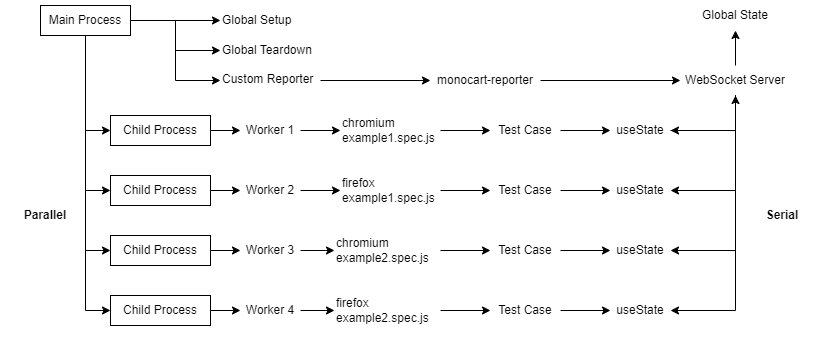

The diagram above was exported from draw.io. Its source (the exported page's mxGraphModel, read from the mxfile embedded in the PNG):
<mxGraphModel dx="1001" dy="1114" grid="1" gridSize="10" guides="1" tooltips="1" connect="1" arrows="1" fold="1" page="1" pageScale="1" pageWidth="827" pageHeight="1169" math="0" shadow="0">
  <root>
    <mxCell id="0" />
    <mxCell id="1" parent="0" />
    <mxCell id="bnfbRM0hC0oGUKPM5sAt-7" style="edgeStyle=orthogonalEdgeStyle;rounded=0;orthogonalLoop=1;jettySize=auto;html=1;exitX=0.5;exitY=1;exitDx=0;exitDy=0;entryX=0;entryY=0.5;entryDx=0;entryDy=0;" parent="1" source="bnfbRM0hC0oGUKPM5sAt-1" target="bnfbRM0hC0oGUKPM5sAt-2" edge="1">
      <mxGeometry relative="1" as="geometry" />
    </mxCell>
    <mxCell id="bnfbRM0hC0oGUKPM5sAt-8" style="edgeStyle=orthogonalEdgeStyle;rounded=0;orthogonalLoop=1;jettySize=auto;html=1;exitX=0.5;exitY=1;exitDx=0;exitDy=0;entryX=0;entryY=0.5;entryDx=0;entryDy=0;" parent="1" source="bnfbRM0hC0oGUKPM5sAt-1" target="bnfbRM0hC0oGUKPM5sAt-3" edge="1">
      <mxGeometry relative="1" as="geometry" />
    </mxCell>
    <mxCell id="bnfbRM0hC0oGUKPM5sAt-10" style="edgeStyle=orthogonalEdgeStyle;rounded=0;orthogonalLoop=1;jettySize=auto;html=1;exitX=0.5;exitY=1;exitDx=0;exitDy=0;entryX=0;entryY=0.5;entryDx=0;entryDy=0;" parent="1" source="bnfbRM0hC0oGUKPM5sAt-1" target="bnfbRM0hC0oGUKPM5sAt-4" edge="1">
      <mxGeometry relative="1" as="geometry" />
    </mxCell>
    <mxCell id="bnfbRM0hC0oGUKPM5sAt-12" style="edgeStyle=orthogonalEdgeStyle;rounded=0;orthogonalLoop=1;jettySize=auto;html=1;exitX=0.5;exitY=1;exitDx=0;exitDy=0;entryX=0;entryY=0.5;entryDx=0;entryDy=0;" parent="1" source="bnfbRM0hC0oGUKPM5sAt-1" target="bnfbRM0hC0oGUKPM5sAt-5" edge="1">
      <mxGeometry relative="1" as="geometry" />
    </mxCell>
    <mxCell id="bnfbRM0hC0oGUKPM5sAt-31" style="edgeStyle=orthogonalEdgeStyle;rounded=0;orthogonalLoop=1;jettySize=auto;html=1;exitX=1;exitY=0.5;exitDx=0;exitDy=0;entryX=0;entryY=0.5;entryDx=0;entryDy=0;" parent="1" source="bnfbRM0hC0oGUKPM5sAt-1" target="bnfbRM0hC0oGUKPM5sAt-30" edge="1">
      <mxGeometry relative="1" as="geometry" />
    </mxCell>
    <mxCell id="bnfbRM0hC0oGUKPM5sAt-32" style="edgeStyle=orthogonalEdgeStyle;rounded=0;orthogonalLoop=1;jettySize=auto;html=1;exitX=1;exitY=0.5;exitDx=0;exitDy=0;entryX=0;entryY=0.5;entryDx=0;entryDy=0;" parent="1" source="bnfbRM0hC0oGUKPM5sAt-1" target="bnfbRM0hC0oGUKPM5sAt-28" edge="1">
      <mxGeometry relative="1" as="geometry" />
    </mxCell>
    <mxCell id="bnfbRM0hC0oGUKPM5sAt-33" style="edgeStyle=orthogonalEdgeStyle;rounded=0;orthogonalLoop=1;jettySize=auto;html=1;exitX=1;exitY=0.5;exitDx=0;exitDy=0;entryX=0;entryY=0.5;entryDx=0;entryDy=0;" parent="1" source="bnfbRM0hC0oGUKPM5sAt-1" target="bnfbRM0hC0oGUKPM5sAt-29" edge="1">
      <mxGeometry relative="1" as="geometry" />
    </mxCell>
    <mxCell id="bnfbRM0hC0oGUKPM5sAt-1" value="Main Process" style="rounded=0;whiteSpace=wrap;html=1;" parent="1" vertex="1">
      <mxGeometry x="40" y="29" width="90" height="30" as="geometry" />
    </mxCell>
    <mxCell id="bnfbRM0hC0oGUKPM5sAt-14" style="edgeStyle=orthogonalEdgeStyle;rounded=0;orthogonalLoop=1;jettySize=auto;html=1;exitX=1;exitY=0.5;exitDx=0;exitDy=0;entryX=0;entryY=0.5;entryDx=0;entryDy=0;" parent="1" source="bnfbRM0hC0oGUKPM5sAt-2" target="bnfbRM0hC0oGUKPM5sAt-13" edge="1">
      <mxGeometry relative="1" as="geometry" />
    </mxCell>
    <mxCell id="bnfbRM0hC0oGUKPM5sAt-2" value="Child Process" style="rounded=0;whiteSpace=wrap;html=1;" parent="1" vertex="1">
      <mxGeometry x="110" y="139" width="100" height="30" as="geometry" />
    </mxCell>
    <mxCell id="bnfbRM0hC0oGUKPM5sAt-19" style="edgeStyle=orthogonalEdgeStyle;rounded=0;orthogonalLoop=1;jettySize=auto;html=1;exitX=1;exitY=0.5;exitDx=0;exitDy=0;entryX=0;entryY=0.5;entryDx=0;entryDy=0;" parent="1" source="bnfbRM0hC0oGUKPM5sAt-3" target="bnfbRM0hC0oGUKPM5sAt-15" edge="1">
      <mxGeometry relative="1" as="geometry" />
    </mxCell>
    <mxCell id="bnfbRM0hC0oGUKPM5sAt-3" value="Child Process" style="rounded=0;whiteSpace=wrap;html=1;" parent="1" vertex="1">
      <mxGeometry x="110" y="199" width="100" height="30" as="geometry" />
    </mxCell>
    <mxCell id="bnfbRM0hC0oGUKPM5sAt-20" style="edgeStyle=orthogonalEdgeStyle;rounded=0;orthogonalLoop=1;jettySize=auto;html=1;exitX=1;exitY=0.5;exitDx=0;exitDy=0;entryX=0;entryY=0.5;entryDx=0;entryDy=0;" parent="1" source="bnfbRM0hC0oGUKPM5sAt-4" target="bnfbRM0hC0oGUKPM5sAt-16" edge="1">
      <mxGeometry relative="1" as="geometry" />
    </mxCell>
    <mxCell id="bnfbRM0hC0oGUKPM5sAt-4" value="Child Process" style="rounded=0;whiteSpace=wrap;html=1;" parent="1" vertex="1">
      <mxGeometry x="110" y="259" width="100" height="30" as="geometry" />
    </mxCell>
    <mxCell id="bnfbRM0hC0oGUKPM5sAt-24" style="edgeStyle=orthogonalEdgeStyle;rounded=0;orthogonalLoop=1;jettySize=auto;html=1;exitX=1;exitY=0.5;exitDx=0;exitDy=0;entryX=0;entryY=0.5;entryDx=0;entryDy=0;" parent="1" source="bnfbRM0hC0oGUKPM5sAt-5" target="bnfbRM0hC0oGUKPM5sAt-23" edge="1">
      <mxGeometry relative="1" as="geometry" />
    </mxCell>
    <mxCell id="bnfbRM0hC0oGUKPM5sAt-5" value="Child Process" style="rounded=0;whiteSpace=wrap;html=1;" parent="1" vertex="1">
      <mxGeometry x="110" y="319" width="100" height="30" as="geometry" />
    </mxCell>
    <mxCell id="bnfbRM0hC0oGUKPM5sAt-43" style="edgeStyle=orthogonalEdgeStyle;rounded=0;orthogonalLoop=1;jettySize=auto;html=1;exitX=1;exitY=0.5;exitDx=0;exitDy=0;entryX=0;entryY=0.5;entryDx=0;entryDy=0;" parent="1" source="bnfbRM0hC0oGUKPM5sAt-13" target="bnfbRM0hC0oGUKPM5sAt-39" edge="1">
      <mxGeometry relative="1" as="geometry" />
    </mxCell>
    <mxCell id="bnfbRM0hC0oGUKPM5sAt-13" value="Worker 1" style="text;html=1;strokeColor=none;fillColor=none;align=center;verticalAlign=middle;whiteSpace=wrap;rounded=0;" parent="1" vertex="1">
      <mxGeometry x="240" y="139" width="60" height="30" as="geometry" />
    </mxCell>
    <mxCell id="bnfbRM0hC0oGUKPM5sAt-44" style="edgeStyle=orthogonalEdgeStyle;rounded=0;orthogonalLoop=1;jettySize=auto;html=1;exitX=1;exitY=0.5;exitDx=0;exitDy=0;entryX=0;entryY=0.5;entryDx=0;entryDy=0;" parent="1" source="bnfbRM0hC0oGUKPM5sAt-15" target="bnfbRM0hC0oGUKPM5sAt-40" edge="1">
      <mxGeometry relative="1" as="geometry" />
    </mxCell>
    <mxCell id="bnfbRM0hC0oGUKPM5sAt-15" value="Worker 2" style="text;html=1;strokeColor=none;fillColor=none;align=center;verticalAlign=middle;whiteSpace=wrap;rounded=0;" parent="1" vertex="1">
      <mxGeometry x="240" y="199" width="60" height="30" as="geometry" />
    </mxCell>
    <mxCell id="bnfbRM0hC0oGUKPM5sAt-45" style="edgeStyle=orthogonalEdgeStyle;rounded=0;orthogonalLoop=1;jettySize=auto;html=1;exitX=1;exitY=0.5;exitDx=0;exitDy=0;entryX=0;entryY=0.5;entryDx=0;entryDy=0;" parent="1" source="bnfbRM0hC0oGUKPM5sAt-16" target="bnfbRM0hC0oGUKPM5sAt-41" edge="1">
      <mxGeometry relative="1" as="geometry" />
    </mxCell>
    <mxCell id="bnfbRM0hC0oGUKPM5sAt-16" value="Worker 3" style="text;html=1;strokeColor=none;fillColor=none;align=center;verticalAlign=middle;whiteSpace=wrap;rounded=0;" parent="1" vertex="1">
      <mxGeometry x="240" y="259" width="60" height="30" as="geometry" />
    </mxCell>
    <mxCell id="bnfbRM0hC0oGUKPM5sAt-46" style="edgeStyle=orthogonalEdgeStyle;rounded=0;orthogonalLoop=1;jettySize=auto;html=1;exitX=1;exitY=0.5;exitDx=0;exitDy=0;entryX=0;entryY=0.5;entryDx=0;entryDy=0;" parent="1" source="bnfbRM0hC0oGUKPM5sAt-23" target="bnfbRM0hC0oGUKPM5sAt-42" edge="1">
      <mxGeometry relative="1" as="geometry" />
    </mxCell>
    <mxCell id="bnfbRM0hC0oGUKPM5sAt-23" value="Worker 4" style="text;html=1;strokeColor=none;fillColor=none;align=center;verticalAlign=middle;whiteSpace=wrap;rounded=0;" parent="1" vertex="1">
      <mxGeometry x="240" y="319" width="60" height="30" as="geometry" />
    </mxCell>
    <mxCell id="bnfbRM0hC0oGUKPM5sAt-28" value="Global Setup&amp;nbsp;" style="text;html=1;strokeColor=none;fillColor=none;align=left;verticalAlign=middle;whiteSpace=wrap;rounded=0;" parent="1" vertex="1">
      <mxGeometry x="220" y="29" width="100" height="30" as="geometry" />
    </mxCell>
    <mxCell id="bnfbRM0hC0oGUKPM5sAt-29" value="Global Teardown" style="text;whiteSpace=wrap;verticalAlign=middle;" parent="1" vertex="1">
      <mxGeometry x="220" y="59" width="100" height="30" as="geometry" />
    </mxCell>
    <mxCell id="bnfbRM0hC0oGUKPM5sAt-58" style="edgeStyle=orthogonalEdgeStyle;rounded=0;orthogonalLoop=1;jettySize=auto;html=1;exitX=1;exitY=0.5;exitDx=0;exitDy=0;entryX=0;entryY=0.5;entryDx=0;entryDy=0;" parent="1" source="bnfbRM0hC0oGUKPM5sAt-30" target="bnfbRM0hC0oGUKPM5sAt-57" edge="1">
      <mxGeometry relative="1" as="geometry" />
    </mxCell>
    <mxCell id="bnfbRM0hC0oGUKPM5sAt-30" value="Custom Reporter" style="text;whiteSpace=wrap;" parent="1" vertex="1">
      <mxGeometry x="220" y="89" width="100" height="30" as="geometry" />
    </mxCell>
    <mxCell id="bnfbRM0hC0oGUKPM5sAt-56" style="edgeStyle=orthogonalEdgeStyle;rounded=0;orthogonalLoop=1;jettySize=auto;html=1;exitX=0.5;exitY=0;exitDx=0;exitDy=0;entryX=0.5;entryY=1;entryDx=0;entryDy=0;" parent="1" source="bnfbRM0hC0oGUKPM5sAt-34" target="bnfbRM0hC0oGUKPM5sAt-36" edge="1">
      <mxGeometry relative="1" as="geometry" />
    </mxCell>
    <mxCell id="bnfbRM0hC0oGUKPM5sAt-83" style="edgeStyle=orthogonalEdgeStyle;rounded=0;orthogonalLoop=1;jettySize=auto;html=1;exitX=0.5;exitY=1;exitDx=0;exitDy=0;entryX=1;entryY=0.5;entryDx=0;entryDy=0;" parent="1" source="bnfbRM0hC0oGUKPM5sAt-34" target="bnfbRM0hC0oGUKPM5sAt-60" edge="1">
      <mxGeometry relative="1" as="geometry" />
    </mxCell>
    <mxCell id="bnfbRM0hC0oGUKPM5sAt-84" style="edgeStyle=orthogonalEdgeStyle;rounded=0;orthogonalLoop=1;jettySize=auto;html=1;exitX=0.5;exitY=1;exitDx=0;exitDy=0;entryX=1;entryY=0.5;entryDx=0;entryDy=0;" parent="1" source="bnfbRM0hC0oGUKPM5sAt-34" target="bnfbRM0hC0oGUKPM5sAt-61" edge="1">
      <mxGeometry relative="1" as="geometry" />
    </mxCell>
    <mxCell id="bnfbRM0hC0oGUKPM5sAt-85" style="edgeStyle=orthogonalEdgeStyle;rounded=0;orthogonalLoop=1;jettySize=auto;html=1;exitX=0.5;exitY=1;exitDx=0;exitDy=0;entryX=1;entryY=0.5;entryDx=0;entryDy=0;" parent="1" source="bnfbRM0hC0oGUKPM5sAt-34" target="bnfbRM0hC0oGUKPM5sAt-62" edge="1">
      <mxGeometry relative="1" as="geometry" />
    </mxCell>
    <mxCell id="bnfbRM0hC0oGUKPM5sAt-86" style="edgeStyle=orthogonalEdgeStyle;rounded=0;orthogonalLoop=1;jettySize=auto;html=1;exitX=0.5;exitY=1;exitDx=0;exitDy=0;entryX=1;entryY=0.5;entryDx=0;entryDy=0;" parent="1" source="bnfbRM0hC0oGUKPM5sAt-34" target="bnfbRM0hC0oGUKPM5sAt-63" edge="1">
      <mxGeometry relative="1" as="geometry" />
    </mxCell>
    <mxCell id="bnfbRM0hC0oGUKPM5sAt-34" value="WebSocket Server" style="text;whiteSpace=wrap;verticalAlign=middle;align=center;" parent="1" vertex="1">
      <mxGeometry x="680" y="89" width="110" height="30" as="geometry" />
    </mxCell>
    <mxCell id="bnfbRM0hC0oGUKPM5sAt-36" value="Global State" style="text;whiteSpace=wrap;verticalAlign=middle;align=center;" parent="1" vertex="1">
      <mxGeometry x="685" y="24" width="100" height="30" as="geometry" />
    </mxCell>
    <mxCell id="bnfbRM0hC0oGUKPM5sAt-51" style="edgeStyle=orthogonalEdgeStyle;rounded=0;orthogonalLoop=1;jettySize=auto;html=1;exitX=1;exitY=0.5;exitDx=0;exitDy=0;entryX=0;entryY=0.5;entryDx=0;entryDy=0;" parent="1" source="bnfbRM0hC0oGUKPM5sAt-39" target="bnfbRM0hC0oGUKPM5sAt-47" edge="1">
      <mxGeometry relative="1" as="geometry" />
    </mxCell>
    <mxCell id="bnfbRM0hC0oGUKPM5sAt-39" value="chromium&#10;example1.spec.js" style="text;whiteSpace=wrap;verticalAlign=middle;" parent="1" vertex="1">
      <mxGeometry x="340" y="139" width="100" height="30" as="geometry" />
    </mxCell>
    <mxCell id="bnfbRM0hC0oGUKPM5sAt-52" style="edgeStyle=orthogonalEdgeStyle;rounded=0;orthogonalLoop=1;jettySize=auto;html=1;exitX=1;exitY=0.5;exitDx=0;exitDy=0;entryX=0;entryY=0.5;entryDx=0;entryDy=0;" parent="1" source="bnfbRM0hC0oGUKPM5sAt-40" target="bnfbRM0hC0oGUKPM5sAt-48" edge="1">
      <mxGeometry relative="1" as="geometry" />
    </mxCell>
    <mxCell id="bnfbRM0hC0oGUKPM5sAt-40" value="firefox&#10;example1.spec.js" style="text;whiteSpace=wrap;verticalAlign=middle;" parent="1" vertex="1">
      <mxGeometry x="340" y="199" width="100" height="30" as="geometry" />
    </mxCell>
    <mxCell id="bnfbRM0hC0oGUKPM5sAt-53" style="edgeStyle=orthogonalEdgeStyle;rounded=0;orthogonalLoop=1;jettySize=auto;html=1;exitX=1;exitY=0.5;exitDx=0;exitDy=0;entryX=0;entryY=0.5;entryDx=0;entryDy=0;" parent="1" source="bnfbRM0hC0oGUKPM5sAt-41" target="bnfbRM0hC0oGUKPM5sAt-49" edge="1">
      <mxGeometry relative="1" as="geometry" />
    </mxCell>
    <mxCell id="bnfbRM0hC0oGUKPM5sAt-41" value="chromium&#10;example2.spec.js" style="text;whiteSpace=wrap;verticalAlign=middle;" parent="1" vertex="1">
      <mxGeometry x="334" y="259" width="106" height="30" as="geometry" />
    </mxCell>
    <mxCell id="bnfbRM0hC0oGUKPM5sAt-54" style="edgeStyle=orthogonalEdgeStyle;rounded=0;orthogonalLoop=1;jettySize=auto;html=1;exitX=1;exitY=0.5;exitDx=0;exitDy=0;entryX=0;entryY=0.5;entryDx=0;entryDy=0;" parent="1" source="bnfbRM0hC0oGUKPM5sAt-42" target="bnfbRM0hC0oGUKPM5sAt-50" edge="1">
      <mxGeometry relative="1" as="geometry" />
    </mxCell>
    <mxCell id="bnfbRM0hC0oGUKPM5sAt-42" value="firefox&#10;example2.spec.js" style="text;whiteSpace=wrap;verticalAlign=middle;" parent="1" vertex="1">
      <mxGeometry x="334" y="319" width="106" height="30" as="geometry" />
    </mxCell>
    <mxCell id="bnfbRM0hC0oGUKPM5sAt-64" style="edgeStyle=orthogonalEdgeStyle;rounded=0;orthogonalLoop=1;jettySize=auto;html=1;exitX=1;exitY=0.5;exitDx=0;exitDy=0;entryX=0;entryY=0.5;entryDx=0;entryDy=0;" parent="1" source="bnfbRM0hC0oGUKPM5sAt-47" target="bnfbRM0hC0oGUKPM5sAt-60" edge="1">
      <mxGeometry relative="1" as="geometry" />
    </mxCell>
    <mxCell id="bnfbRM0hC0oGUKPM5sAt-47" value="Test Case" style="text;whiteSpace=wrap;verticalAlign=middle;align=center;" parent="1" vertex="1">
      <mxGeometry x="490" y="139" width="70" height="30" as="geometry" />
    </mxCell>
    <mxCell id="bnfbRM0hC0oGUKPM5sAt-65" style="edgeStyle=orthogonalEdgeStyle;rounded=0;orthogonalLoop=1;jettySize=auto;html=1;exitX=1;exitY=0.5;exitDx=0;exitDy=0;entryX=0;entryY=0.5;entryDx=0;entryDy=0;" parent="1" source="bnfbRM0hC0oGUKPM5sAt-48" target="bnfbRM0hC0oGUKPM5sAt-61" edge="1">
      <mxGeometry relative="1" as="geometry" />
    </mxCell>
    <mxCell id="bnfbRM0hC0oGUKPM5sAt-48" value="Test Case" style="text;whiteSpace=wrap;verticalAlign=middle;align=center;" parent="1" vertex="1">
      <mxGeometry x="490" y="199" width="70" height="30" as="geometry" />
    </mxCell>
    <mxCell id="bnfbRM0hC0oGUKPM5sAt-66" style="edgeStyle=orthogonalEdgeStyle;rounded=0;orthogonalLoop=1;jettySize=auto;html=1;exitX=1;exitY=0.5;exitDx=0;exitDy=0;entryX=0;entryY=0.5;entryDx=0;entryDy=0;" parent="1" source="bnfbRM0hC0oGUKPM5sAt-49" target="bnfbRM0hC0oGUKPM5sAt-62" edge="1">
      <mxGeometry relative="1" as="geometry" />
    </mxCell>
    <mxCell id="bnfbRM0hC0oGUKPM5sAt-49" value="Test Case" style="text;whiteSpace=wrap;verticalAlign=middle;align=center;" parent="1" vertex="1">
      <mxGeometry x="490" y="259" width="70" height="30" as="geometry" />
    </mxCell>
    <mxCell id="bnfbRM0hC0oGUKPM5sAt-67" style="edgeStyle=orthogonalEdgeStyle;rounded=0;orthogonalLoop=1;jettySize=auto;html=1;exitX=1;exitY=0.5;exitDx=0;exitDy=0;entryX=0;entryY=0.5;entryDx=0;entryDy=0;" parent="1" source="bnfbRM0hC0oGUKPM5sAt-50" target="bnfbRM0hC0oGUKPM5sAt-63" edge="1">
      <mxGeometry relative="1" as="geometry" />
    </mxCell>
    <mxCell id="bnfbRM0hC0oGUKPM5sAt-50" value="Test Case" style="text;whiteSpace=wrap;verticalAlign=middle;align=center;" parent="1" vertex="1">
      <mxGeometry x="490" y="319" width="70" height="30" as="geometry" />
    </mxCell>
    <mxCell id="bnfbRM0hC0oGUKPM5sAt-59" style="edgeStyle=orthogonalEdgeStyle;rounded=0;orthogonalLoop=1;jettySize=auto;html=1;exitX=1;exitY=0.5;exitDx=0;exitDy=0;entryX=0;entryY=0.5;entryDx=0;entryDy=0;" parent="1" source="bnfbRM0hC0oGUKPM5sAt-57" target="bnfbRM0hC0oGUKPM5sAt-34" edge="1">
      <mxGeometry relative="1" as="geometry" />
    </mxCell>
    <mxCell id="bnfbRM0hC0oGUKPM5sAt-57" value="monocart-reporter" style="text;whiteSpace=wrap;verticalAlign=middle;align=center;" parent="1" vertex="1">
      <mxGeometry x="430" y="89" width="110" height="30" as="geometry" />
    </mxCell>
    <mxCell id="bnfbRM0hC0oGUKPM5sAt-87" style="edgeStyle=orthogonalEdgeStyle;rounded=0;orthogonalLoop=1;jettySize=auto;html=1;exitX=1;exitY=0.5;exitDx=0;exitDy=0;entryX=0.5;entryY=1;entryDx=0;entryDy=0;" parent="1" source="bnfbRM0hC0oGUKPM5sAt-60" target="bnfbRM0hC0oGUKPM5sAt-34" edge="1">
      <mxGeometry relative="1" as="geometry" />
    </mxCell>
    <mxCell id="bnfbRM0hC0oGUKPM5sAt-60" value="useState" style="text;whiteSpace=wrap;verticalAlign=middle;align=center;" parent="1" vertex="1">
      <mxGeometry x="610" y="139" width="60" height="30" as="geometry" />
    </mxCell>
    <mxCell id="bnfbRM0hC0oGUKPM5sAt-61" value="useState" style="text;whiteSpace=wrap;verticalAlign=middle;align=center;" parent="1" vertex="1">
      <mxGeometry x="610" y="199" width="60" height="30" as="geometry" />
    </mxCell>
    <mxCell id="bnfbRM0hC0oGUKPM5sAt-62" value="useState" style="text;whiteSpace=wrap;verticalAlign=middle;align=center;" parent="1" vertex="1">
      <mxGeometry x="610" y="259" width="60" height="30" as="geometry" />
    </mxCell>
    <mxCell id="bnfbRM0hC0oGUKPM5sAt-63" value="useState" style="text;whiteSpace=wrap;verticalAlign=middle;align=center;" parent="1" vertex="1">
      <mxGeometry x="610" y="319" width="60" height="30" as="geometry" />
    </mxCell>
    <mxCell id="bnfbRM0hC0oGUKPM5sAt-88" value="Parallel" style="text;whiteSpace=wrap;verticalAlign=middle;align=center;fontStyle=1" parent="1" vertex="1">
      <mxGeometry y="219" width="90" height="40" as="geometry" />
    </mxCell>
    <mxCell id="bnfbRM0hC0oGUKPM5sAt-89" value="Serial" style="text;whiteSpace=wrap;verticalAlign=middle;align=center;fontStyle=1" parent="1" vertex="1">
      <mxGeometry x="737" y="219" width="90" height="40" as="geometry" />
    </mxCell>
    <mxCell id="2158K4q2ndiHb9FPShdc-1" value="&amp;nbsp;" style="text;html=1;strokeColor=none;fillColor=none;align=center;verticalAlign=middle;whiteSpace=wrap;rounded=0;" parent="1" vertex="1">
      <mxGeometry x="20" y="340" width="60" height="30" as="geometry" />
    </mxCell>
  </root>
</mxGraphModel>